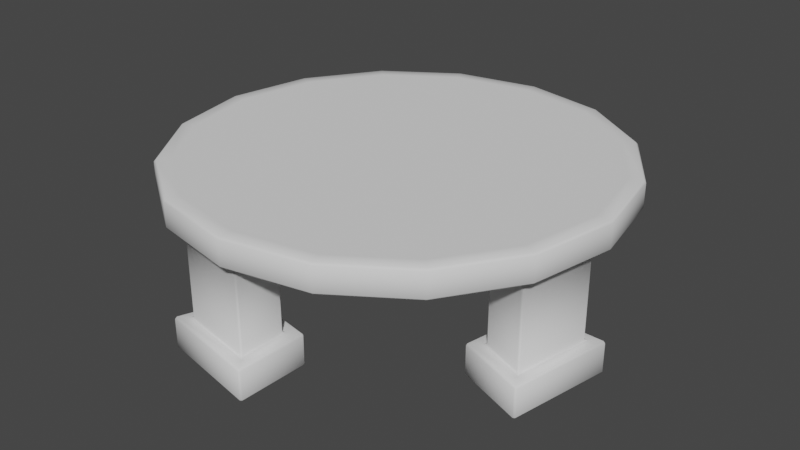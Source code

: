 # Source: RoundTable.blend  (saved by Blender 3.4.6; exported with 4.5.12 LTS)
import bpy
from mathutils import Matrix  # noqa: F401  (used for matrix-valued properties, if any)

bpy.ops.wm.read_factory_settings(use_empty=True)
scene = bpy.context.scene
scene.name = 'Scene'

# ---- collections
col_collection = bpy.data.collections.new('Collection'); scene.collection.children.link(col_collection)

# ---- world
world_world = bpy.data.worlds.new('World'); scene.world = world_world
world_world.use_nodes = True; world_world.node_tree.nodes.clear()
_N = world_world.node_tree.nodes; _L = world_world.node_tree.links
n0 = _N.new('ShaderNodeOutputWorld'); n0.name = 'World Output'; n0.location = (300, 300)
n1 = _N.new('ShaderNodeBackground'); n1.name = 'Background'; n1.location = (10, 300)
n1.inputs[0].default_value = (0.05088, 0.05088, 0.05088, 1.0)
_L.new(n1.outputs[0], n0.inputs[0])
n0.is_active_output = True
world_world.color = (0.05088, 0.05088, 0.05088)
world_world.use_sun_shadow = False
world_world.sun_shadow_jitter_overblur = 0.0

# ---- meshes
me_cylinder = bpy.data.meshes.new('Cylinder')
me_cylinder.from_pydata([(0.0, 0.7599, -0.167), (0.0, 1.0, -0.03244), (0.2908, 0.702, -0.167), (0.3827, 0.9239, -0.03244), (0.5373, 0.5373, -0.167), (0.7071, 0.7071, -0.03244), (0.702, 0.2908, -0.167), (0.9239, 0.3827, -0.03244), (0.7599, 0.0, -0.167), (1.0, 0.0, -0.03244), (0.702, -0.2908, -0.167), (0.9239, -0.3827, -0.03244), (0.5373, -0.5373, -0.167), (0.7071, -0.7071, -0.03244), (0.2908, -0.702, -0.167), (0.3827, -0.9239, -0.03244), (0.0, -0.7599, -0.167), (0.0, -1.0, -0.03244), (-0.2908, -0.702, -0.167), (-0.3827, -0.9239, -0.03244), (-0.5373, -0.5373, -0.167), (-0.7071, -0.7071, -0.03244), (-0.702, -0.2908, -0.167), (-0.9239, -0.3827, -0.03244), (-0.7599, 0.0, -0.167), (-1.0, 0.0, -0.03244), (-0.702, 0.2908, -0.167), (-0.9239, 0.3827, -0.03244), (-0.5373, 0.5373, -0.167), (-0.7071, 0.7071, -0.03244), (-0.2908, 0.702, -0.167), (-0.3827, 0.9239, -0.03244), (0.0, 1.0, -0.167), (0.3827, 0.9239, -0.167), (0.7071, 0.7071, -0.167), (0.9239, 0.3827, -0.167), (1.0, 0.0, -0.167), (0.9239, -0.3827, -0.167), (0.7071, -0.7071, -0.167), (0.3827, -0.9239, -0.167), (0.0, -1.0, -0.167), (-0.3827, -0.9239, -0.167), (-0.7071, -0.7071, -0.167), (-0.9239, -0.3827, -0.167), (-1.0, 0.0, -0.167), (-0.9239, 0.3827, -0.167), (-0.7071, 0.7071, -0.167), (-0.3827, 0.9239, -0.167), (0.0, 1.0, -0.7714), (0.3827, 0.9239, -0.7714), (1.0, 0.0, -0.7714), (0.9239, -0.3827, -0.7714), (0.0, -1.0, -0.7714), (-0.3827, -0.9239, -0.7714), (-1.0, 0.0, -0.7714), (-0.9239, 0.3827, -0.7714), (0.0, 0.7599, -0.7714), (0.2908, 0.702, -0.7714), (0.7599, 0.0, -0.7714), (0.702, -0.2908, -0.7714), (0.0, -0.7599, -0.7714), (-0.2908, -0.702, -0.7714), (-0.7599, 0.0, -0.7714), (-0.702, 0.2908, -0.7714), (0.7599, 0.0, -0.6125), (0.702, -0.2908, -0.6125), (1.0, 0.0, -0.6125), (0.9239, -0.3827, -0.6125), (-0.3827, -0.9239, -0.6125), (0.0, -1.0, -0.6125), (0.0, -0.7599, -0.6125), (-0.2908, -0.702, -0.6125), (-0.9239, 0.3827, -0.6125), (-1.0, 0.0, -0.6125), (-0.7599, 0.0, -0.6125), (-0.702, 0.2908, -0.6125), (0.3827, 0.9239, -0.6125), (0.0, 1.0, -0.6125), (0.0, 0.7599, -0.6125), (0.2908, 0.702, -0.6125), (-0.05574, 1.068, -0.7714), (0.4602, 0.9653, -0.7714), (1.068, 0.05574, -0.7714), (0.9653, -0.4602, -0.7714), (0.05574, -1.068, -0.7714), (-0.4602, -0.9653, -0.7714), (-1.068, -0.05574, -0.7714), (-0.9653, 0.4602, -0.7714), (-0.06791, 0.7041, -0.7714), (0.3322, 0.6245, -0.7714), (0.7041, 0.06791, -0.7714), (0.6245, -0.3322, -0.7714), (0.06791, -0.7041, -0.7714), (-0.3322, -0.6245, -0.7714), (-0.7041, -0.06791, -0.7714), (-0.6245, 0.3322, -0.7714), (0.4602, 0.9653, -0.6125), (-0.9653, 0.4602, -0.6125), (0.7041, 0.06791, -0.6125), (-0.7041, -0.06791, -0.6125), (1.068, 0.05574, -0.6125), (-0.4602, -0.9653, -0.6125), (-0.06791, 0.7041, -0.6125), (0.06791, -0.7041, -0.6125), (0.6245, -0.3322, -0.6125), (0.9653, -0.4602, -0.6125), (0.05574, -1.068, -0.6125), (-0.3322, -0.6245, -0.6125), (-1.068, -0.05574, -0.6125), (-0.6245, 0.3322, -0.6125), (-0.05574, 1.068, -0.6125), (0.3322, 0.6245, -0.6125), (0.0, 1.073, -0.167), (0.4106, 0.9913, -0.167), (0.4106, 0.9913, -0.03244), (0.0, 1.073, -0.03244), (0.7587, 0.7587, -0.167), (0.7587, 0.7587, -0.03244), (0.9913, 0.4106, -0.167), (0.9913, 0.4106, -0.03244), (1.073, 0.0, -0.167), (1.073, 0.0, -0.03244), (0.9913, -0.4106, -0.167), (0.9913, -0.4106, -0.03244), (0.7587, -0.7587, -0.167), (0.7587, -0.7587, -0.03244), (0.4106, -0.9913, -0.167), (0.4106, -0.9913, -0.03244), (0.0, -1.073, -0.167), (0.0, -1.073, -0.03244), (-0.4106, -0.9913, -0.167), (-0.4106, -0.9913, -0.03244), (-0.7587, -0.7587, -0.167), (-0.7587, -0.7587, -0.03244), (-0.9913, -0.4106, -0.167), (-0.9913, -0.4106, -0.03244), (-1.073, 0.0, -0.167), (-1.073, 0.0, -0.03244), (-0.9913, 0.4106, -0.167), (-0.9913, 0.4106, -0.03244), (-0.7587, 0.7587, -0.167), (-0.7587, 0.7587, -0.03244), (-0.4106, 0.9913, -0.167), (-0.4106, 0.9913, -0.03244)], [], [(1, 3, 114, 115), (27, 29, 141, 139), (9, 11, 123, 121), (33, 32, 112, 113), (46, 45, 138, 140), (37, 36, 120, 122), (17, 19, 131, 129), (41, 40, 128, 130), (25, 27, 139, 137), (7, 9, 121, 119), (45, 44, 136, 138), (36, 35, 118, 120), (15, 17, 129, 127), (40, 39, 126, 128), (3, 1, 31, 29, 27, 25, 23, 21, 19, 17, 15, 13, 11, 9, 7, 5), (23, 25, 137, 135), (5, 7, 119, 117), (0, 2, 4, 6, 8, 10, 12, 14, 16, 18, 20, 22, 24, 26, 28, 30), (59, 51, 83, 91), (4, 2, 33, 34), (6, 4, 34, 35), (8, 6, 35, 36), (67, 65, 104, 105), (12, 10, 37, 38), (14, 12, 38, 39), (16, 14, 39, 40), (50, 58, 90, 82), (20, 18, 41, 42), (22, 20, 42, 43), (24, 22, 43, 44), (77, 76, 96, 110), (28, 26, 45, 46), (30, 28, 46, 47), (0, 30, 47, 32), (57, 56, 48, 49), (59, 58, 50, 51), (61, 60, 52, 53), (63, 62, 54, 55), (66, 67, 105, 100), (48, 56, 88, 80), (79, 78, 102, 111), (57, 49, 81, 89), (76, 79, 111, 96), (62, 63, 95, 94), (69, 68, 101, 106), (78, 77, 110, 102), (60, 61, 93, 92), (71, 70, 103, 107), (58, 59, 91, 90), (70, 69, 106, 103), (36, 37, 67, 66), (37, 10, 65, 67), (8, 36, 66, 64), (10, 8, 64, 65), (41, 18, 71, 68), (16, 40, 69, 70), (18, 16, 70, 71), (40, 41, 68, 69), (45, 26, 75, 72), (24, 44, 73, 74), (44, 45, 72, 73), (26, 24, 74, 75), (0, 32, 77, 78), (33, 2, 79, 76), (2, 0, 78, 79), (32, 33, 76, 77), (109, 99, 94, 95), (104, 98, 90, 91), (108, 97, 87, 86), (110, 96, 81, 80), (98, 100, 82, 90), (99, 108, 86, 94), (105, 104, 91, 83), (106, 101, 85, 84), (97, 109, 95, 87), (111, 102, 88, 89), (107, 103, 92, 93), (96, 111, 89, 81), (103, 106, 84, 92), (100, 105, 83, 82), (102, 110, 80, 88), (101, 107, 93, 85), (64, 66, 100, 98), (72, 75, 109, 97), (52, 60, 92, 84), (65, 64, 98, 104), (74, 73, 108, 99), (61, 53, 85, 93), (49, 48, 80, 81), (73, 72, 97, 108), (54, 62, 94, 86), (51, 50, 82, 83), (75, 74, 99, 109), (63, 55, 87, 95), (53, 52, 84, 85), (55, 54, 86, 87), (68, 71, 107, 101), (56, 57, 89, 88), (112, 115, 114, 113), (113, 114, 117, 116), (116, 117, 119, 118), (118, 119, 121, 120), (120, 121, 123, 122), (122, 123, 125, 124), (124, 125, 127, 126), (126, 127, 129, 128), (128, 129, 131, 130), (130, 131, 133, 132), (132, 133, 135, 134), (134, 135, 137, 136), (136, 137, 139, 138), (138, 139, 141, 140), (140, 141, 143, 142), (142, 143, 115, 112), (42, 41, 130, 132), (19, 21, 133, 131), (38, 37, 122, 124), (47, 46, 140, 142), (11, 13, 125, 123), (29, 31, 143, 141), (34, 33, 113, 116), (43, 42, 132, 134), (3, 5, 117, 114), (21, 23, 135, 133), (39, 38, 124, 126), (32, 47, 142, 112), (13, 15, 127, 125), (31, 1, 115, 143), (35, 34, 116, 118), (44, 43, 134, 136)])
me_cylinder.polygons.foreach_set('use_smooth', [True] * 130)
_uv = me_cylinder.uv_layers.new(name='UVMap')
_uv.uv.foreach_set('vector', [0.25, 0.49, 0.3418, 0.4717, 0.3418, 0.4717, 0.25, 0.49, 0.02827, 0.3418, 0.08029, 0.4197, 0.08029, 0.4197, 0.02827, 0.3418, 0.49, 0.25, 0.4717, 0.1582, 0.4717, 0.1582, 0.49, 0.25, 0.9375, 0.5, 1.0, 0.5, 1.0, 0.5, 0.9375, 0.5, 0.5803, 0.4197, 0.5283, 0.3418, 0.5283, 0.3418, 0.5803, 0.4197, 0.6875, 0.5, 0.75, 0.5, 0.75, 0.5, 0.6875, 0.5, 0.25, 0.01, 0.1582, 0.02827, 0.1582, 0.02827, 0.25, 0.01, 0.4375, 0.5, 0.5, 0.5, 0.5, 0.5, 0.4375, 0.5, 0.01, 0.25, 0.02827, 0.3418, 0.02827, 0.3418, 0.01, 0.25, 0.4717, 0.3418, 0.49, 0.25, 0.49, 0.25, 0.4717, 0.3418, 0.1875, 0.5, 0.25, 0.5, 0.25, 0.5, 0.1875, 0.5, 0.99, 0.25, 0.9717, 0.3418, 0.9717, 0.3418, 0.99, 0.25, 0.3418, 0.02827, 0.25, 0.01, 0.25, 0.01, 0.3418, 0.02827, 0.75, 0.01, 0.8418, 0.02827, 0.8418, 0.02827, 0.75, 0.01, 0.3418, 0.4717, 0.25, 0.49, 0.1582, 0.4717, 0.08029, 0.4197, 0.02827, 0.3418, 0.01, 0.25, 0.02827, 0.1582, 0.08029, 0.08029, 0.1582, 0.02827, 0.25, 0.01, 0.3418, 0.02827, 0.4197, 0.08029, 0.4717, 0.1582, 0.49, 0.25, 0.4717, 0.3418, 0.4197, 0.4197, 0.02827, 0.1582, 0.01, 0.25, 0.01, 0.25, 0.02827, 0.1582, 0.4197, 0.4197, 0.4717, 0.3418, 0.4717, 0.3418, 0.4197, 0.4197, 0.75, 0.3194, 0.7765, 0.3141, 0.799, 0.299, 0.8141, 0.2765, 0.8194, 0.25, 0.8141, 0.2235, 0.799, 0.201, 0.7765, 0.1859, 0.75, 0.1806, 0.7235, 0.1859, 0.701, 0.201, 0.6859, 0.2235, 0.6806, 0.25, 0.6859, 0.2765, 0.701, 0.299, 0.7235, 0.3141, 0.8141, 0.2235, 0.9717, 0.1582, 0.9717, 0.1582, 0.8141, 0.2235, 0.799, 0.299, 0.7765, 0.3141, 0.8418, 0.4717, 0.9197, 0.4197, 0.8141, 0.2765, 0.799, 0.299, 0.9197, 0.4197, 0.9717, 0.3418, 0.8194, 0.25, 0.8141, 0.2765, 0.9717, 0.3418, 0.99, 0.25, 0.9717, 0.1582, 0.8141, 0.2235, 0.8141, 0.2235, 0.9717, 0.1582, 0.799, 0.201, 0.8141, 0.2235, 0.9717, 0.1582, 0.9197, 0.08029, 0.7765, 0.1859, 0.799, 0.201, 0.9197, 0.08029, 0.8418, 0.02827, 0.75, 0.1806, 0.7765, 0.1859, 0.8418, 0.02827, 0.75, 0.01, 0.99, 0.25, 0.8194, 0.25, 0.8194, 0.25, 0.99, 0.25, 0.701, 0.201, 0.7235, 0.1859, 0.6582, 0.02827, 0.5803, 0.08029, 0.6859, 0.2235, 0.701, 0.201, 0.5803, 0.08029, 0.5283, 0.1582, 0.6806, 0.25, 0.6859, 0.2235, 0.5283, 0.1582, 0.51, 0.25, 1.0, 0.5, 0.9375, 0.5, 0.9375, 0.5, 1.0, 0.5, 0.701, 0.299, 0.6859, 0.2765, 0.5283, 0.3418, 0.5803, 0.4197, 0.7235, 0.3141, 0.701, 0.299, 0.5803, 0.4197, 0.6582, 0.4717, 0.75, 0.3194, 0.7235, 0.3141, 0.6582, 0.4717, 0.75, 0.49, 0.7765, 0.3141, 0.75, 0.3194, 0.75, 0.49, 0.8418, 0.4717, 0.8141, 0.2235, 0.8194, 0.25, 0.99, 0.25, 0.9717, 0.1582, 0.7235, 0.1859, 0.75, 0.1806, 0.75, 0.01, 0.6582, 0.02827, 0.6859, 0.2765, 0.6806, 0.25, 0.51, 0.25, 0.5283, 0.3418, 0.75, 0.5, 0.6875, 0.5, 0.6875, 0.5, 0.75, 0.5, 0.75, 0.49, 0.75, 0.3194, 0.75, 0.3194, 0.75, 0.49, 0.7765, 0.3141, 0.75, 0.3194, 0.75, 0.3194, 0.7765, 0.3141, 0.7765, 0.3141, 0.8418, 0.4717, 0.8418, 0.4717, 0.7765, 0.3141, 0.8418, 0.4717, 0.7765, 0.3141, 0.7765, 0.3141, 0.8418, 0.4717, 0.6806, 0.25, 0.6859, 0.2765, 0.6859, 0.2765, 0.6806, 0.25, 0.5, 0.5, 0.4375, 0.5, 0.4375, 0.5, 0.5, 0.5, 0.75, 0.3194, 0.75, 0.49, 0.75, 0.49, 0.75, 0.3194, 0.75, 0.1806, 0.7235, 0.1859, 0.7235, 0.1859, 0.75, 0.1806, 0.7235, 0.1859, 0.75, 0.1806, 0.75, 0.1806, 0.7235, 0.1859, 0.8194, 0.25, 0.8141, 0.2235, 0.8141, 0.2235, 0.8194, 0.25, 0.75, 0.1806, 0.75, 0.01, 0.75, 0.01, 0.75, 0.1806, 0.75, 0.5, 0.6875, 0.5, 0.6875, 0.5, 0.75, 0.5, 0.9717, 0.1582, 0.8141, 0.2235, 0.8141, 0.2235, 0.9717, 0.1582, 0.8194, 0.25, 0.99, 0.25, 0.99, 0.25, 0.8194, 0.25, 0.8141, 0.2235, 0.8194, 0.25, 0.8194, 0.25, 0.8141, 0.2235, 0.6582, 0.02827, 0.7235, 0.1859, 0.7235, 0.1859, 0.6582, 0.02827, 0.75, 0.1806, 0.75, 0.01, 0.75, 0.01, 0.75, 0.1806, 0.7235, 0.1859, 0.75, 0.1806, 0.75, 0.1806, 0.7235, 0.1859, 0.5, 0.5, 0.4375, 0.5, 0.4375, 0.5, 0.5, 0.5, 0.5283, 0.3418, 0.6859, 0.2765, 0.6859, 0.2765, 0.5283, 0.3418, 0.6806, 0.25, 0.51, 0.25, 0.51, 0.25, 0.6806, 0.25, 0.25, 0.5, 0.1875, 0.5, 0.1875, 0.5, 0.25, 0.5, 0.6859, 0.2765, 0.6806, 0.25, 0.6806, 0.25, 0.6859, 0.2765, 0.75, 0.3194, 0.75, 0.49, 0.75, 0.49, 0.75, 0.3194, 0.8418, 0.4717, 0.7765, 0.3141, 0.7765, 0.3141, 0.8418, 0.4717, 0.7765, 0.3141, 0.75, 0.3194, 0.75, 0.3194, 0.7765, 0.3141, 1.0, 0.5, 0.9375, 0.5, 0.9375, 0.5, 1.0, 0.5, 0.6859, 0.2765, 0.6806, 0.25, 0.6806, 0.25, 0.6859, 0.2765, 0.8141, 0.2235, 0.8194, 0.25, 0.8194, 0.25, 0.8141, 0.2235, 0.25, 0.5, 0.1875, 0.5, 0.1875, 0.5, 0.25, 0.5, 1.0, 0.5, 0.9375, 0.5, 0.9375, 0.5, 1.0, 0.5, 0.8194, 0.25, 0.99, 0.25, 0.99, 0.25, 0.8194, 0.25, 0.6806, 0.25, 0.51, 0.25, 0.51, 0.25, 0.6806, 0.25, 0.9717, 0.1582, 0.8141, 0.2235, 0.8141, 0.2235, 0.9717, 0.1582, 0.5, 0.5, 0.4375, 0.5, 0.4375, 0.5, 0.5, 0.5, 0.5283, 0.3418, 0.6859, 0.2765, 0.6859, 0.2765, 0.5283, 0.3418, 0.7765, 0.3141, 0.75, 0.3194, 0.75, 0.3194, 0.7765, 0.3141, 0.7235, 0.1859, 0.75, 0.1806, 0.75, 0.1806, 0.7235, 0.1859, 0.8418, 0.4717, 0.7765, 0.3141, 0.7765, 0.3141, 0.8418, 0.4717, 0.75, 0.1806, 0.75, 0.01, 0.75, 0.01, 0.75, 0.1806, 0.75, 0.5, 0.6875, 0.5, 0.6875, 0.5, 0.75, 0.5, 0.75, 0.3194, 0.75, 0.49, 0.75, 0.49, 0.75, 0.3194, 0.6582, 0.02827, 0.7235, 0.1859, 0.7235, 0.1859, 0.6582, 0.02827, 0.8194, 0.25, 0.99, 0.25, 0.99, 0.25, 0.8194, 0.25, 0.5283, 0.3418, 0.6859, 0.2765, 0.6859, 0.2765, 0.5283, 0.3418, 0.75, 0.01, 0.75, 0.1806, 0.75, 0.1806, 0.75, 0.01, 0.8141, 0.2235, 0.8194, 0.25, 0.8194, 0.25, 0.8141, 0.2235, 0.6806, 0.25, 0.51, 0.25, 0.51, 0.25, 0.6806, 0.25, 0.7235, 0.1859, 0.6582, 0.02827, 0.6582, 0.02827, 0.7235, 0.1859, 0.8418, 0.4717, 0.75, 0.49, 0.75, 0.49, 0.8418, 0.4717, 0.25, 0.5, 0.1875, 0.5, 0.1875, 0.5, 0.25, 0.5, 0.51, 0.25, 0.6806, 0.25, 0.6806, 0.25, 0.51, 0.25, 0.9717, 0.1582, 0.99, 0.25, 0.99, 0.25, 0.9717, 0.1582, 0.6859, 0.2765, 0.6806, 0.25, 0.6806, 0.25, 0.6859, 0.2765, 0.6859, 0.2765, 0.5283, 0.3418, 0.5283, 0.3418, 0.6859, 0.2765, 0.6582, 0.02827, 0.75, 0.01, 0.75, 0.01, 0.6582, 0.02827, 0.5283, 0.3418, 0.51, 0.25, 0.51, 0.25, 0.5283, 0.3418, 0.6582, 0.02827, 0.7235, 0.1859, 0.7235, 0.1859, 0.6582, 0.02827, 0.75, 0.3194, 0.7765, 0.3141, 0.7765, 0.3141, 0.75, 0.3194, 1.0, 0.5, 1.0, 1.0, 0.9375, 1.0, 0.9375, 0.5, 0.9375, 0.5, 0.9375, 1.0, 0.875, 1.0, 0.875, 0.5, 0.875, 0.5, 0.875, 1.0, 0.8125, 1.0, 0.8125, 0.5, 0.8125, 0.5, 0.8125, 1.0, 0.75, 1.0, 0.75, 0.5, 0.75, 0.5, 0.75, 1.0, 0.6875, 1.0, 0.6875, 0.5, 0.6875, 0.5, 0.6875, 1.0, 0.625, 1.0, 0.625, 0.5, 0.625, 0.5, 0.625, 1.0, 0.5625, 1.0, 0.5625, 0.5, 0.5625, 0.5, 0.5625, 1.0, 0.5, 1.0, 0.5, 0.5, 0.5, 0.5, 0.5, 1.0, 0.4375, 1.0, 0.4375, 0.5, 0.4375, 0.5, 0.4375, 1.0, 0.375, 1.0, 0.375, 0.5, 0.375, 0.5, 0.375, 1.0, 0.3125, 1.0, 0.3125, 0.5, 0.3125, 0.5, 0.3125, 1.0, 0.25, 1.0, 0.25, 0.5, 0.25, 0.5, 0.25, 1.0, 0.1875, 1.0, 0.1875, 0.5, 0.1875, 0.5, 0.1875, 1.0, 0.125, 1.0, 0.125, 0.5, 0.125, 0.5, 0.125, 1.0, 0.0625, 1.0, 0.0625, 0.5, 0.0625, 0.5, 0.0625, 1.0, 0.0, 1.0, 0.0, 0.5, 0.5803, 0.08029, 0.6582, 0.02827, 0.6582, 0.02827, 0.5803, 0.08029, 0.1582, 0.02827, 0.08029, 0.08029, 0.08029, 0.08029, 0.1582, 0.02827, 0.9197, 0.08029, 0.9717, 0.1582, 0.9717, 0.1582, 0.9197, 0.08029, 0.6582, 0.4717, 0.5803, 0.4197, 0.5803, 0.4197, 0.6582, 0.4717, 0.4717, 0.1582, 0.4197, 0.08029, 0.4197, 0.08029, 0.4717, 0.1582, 0.08029, 0.4197, 0.1582, 0.4717, 0.1582, 0.4717, 0.08029, 0.4197, 0.9197, 0.4197, 0.8418, 0.4717, 0.8418, 0.4717, 0.9197, 0.4197, 0.5283, 0.1582, 0.5803, 0.08029, 0.5803, 0.08029, 0.5283, 0.1582, 0.3418, 0.4717, 0.4197, 0.4197, 0.4197, 0.4197, 0.3418, 0.4717, 0.08029, 0.08029, 0.02827, 0.1582, 0.02827, 0.1582, 0.08029, 0.08029, 0.8418, 0.02827, 0.9197, 0.08029, 0.9197, 0.08029, 0.8418, 0.02827, 0.75, 0.49, 0.6582, 0.4717, 0.6582, 0.4717, 0.75, 0.49, 0.4197, 0.08029, 0.3418, 0.02827, 0.3418, 0.02827, 0.4197, 0.08029, 0.1582, 0.4717, 0.25, 0.49, 0.25, 0.49, 0.1582, 0.4717, 0.9717, 0.3418, 0.9197, 0.4197, 0.9197, 0.4197, 0.9717, 0.3418, 0.51, 0.25, 0.5283, 0.1582, 0.5283, 0.1582, 0.51, 0.25])
me_cylinder.update()

# ---- objects
ob_cylinder = bpy.data.objects.new('Cylinder', me_cylinder)

# ---- transforms, parenting, visibility, modifiers, constraints
ob_cylinder.location = (0.0, 0.0, 0.0)
ob_cylinder.scale = (1.211, 1.211, 1.211)
_m = ob_cylinder.modifiers.new('Bevel', 'BEVEL')
_m.width = 0.01
_m.width_pct = 0.01

# ---- collection membership
col_collection.objects.link(ob_cylinder)

# ---- scene / render settings (as saved in the file)
scene.frame_start = 1; scene.frame_end = 250; scene.frame_set(1)
scene.render.engine = 'BLENDER_EEVEE_NEXT'
scene.cycles.sampling_pattern = 'TABULATED_SOBOL'
scene.cycles.use_light_tree = False
scene.view_settings.view_transform = 'Filmic'
bpy.context.view_layer.update()

# ---- added for rendering (the .blend has no active camera and no usable light): camera, sun
cam_auto = bpy.data.cameras.new('AutoCamera')
cam_auto.lens = 50.0
cam_auto.sensor_width = 36.0
cam_auto.clip_end = 1000.0
ob_auto_camera = bpy.data.objects.new('AutoCamera', cam_auto)
scene.collection.objects.link(ob_auto_camera)
ob_auto_camera.location = (3.49983, -4.1998, 2.31308)
ob_auto_camera.rotation_euler = (1.09748, -7.21219e-08, 0.694738)
scene.camera = ob_auto_camera
light_auto_sun = bpy.data.lights.new('AutoSun', 'SUN')
light_auto_sun.energy = 3.0
light_auto_sun.angle = 0.0523599
ob_auto_sun = bpy.data.objects.new('AutoSun', light_auto_sun)
scene.collection.objects.link(ob_auto_sun)
ob_auto_sun.rotation_euler = (0.872665, 0.174533, 0.523599)
bpy.context.view_layer.update()
